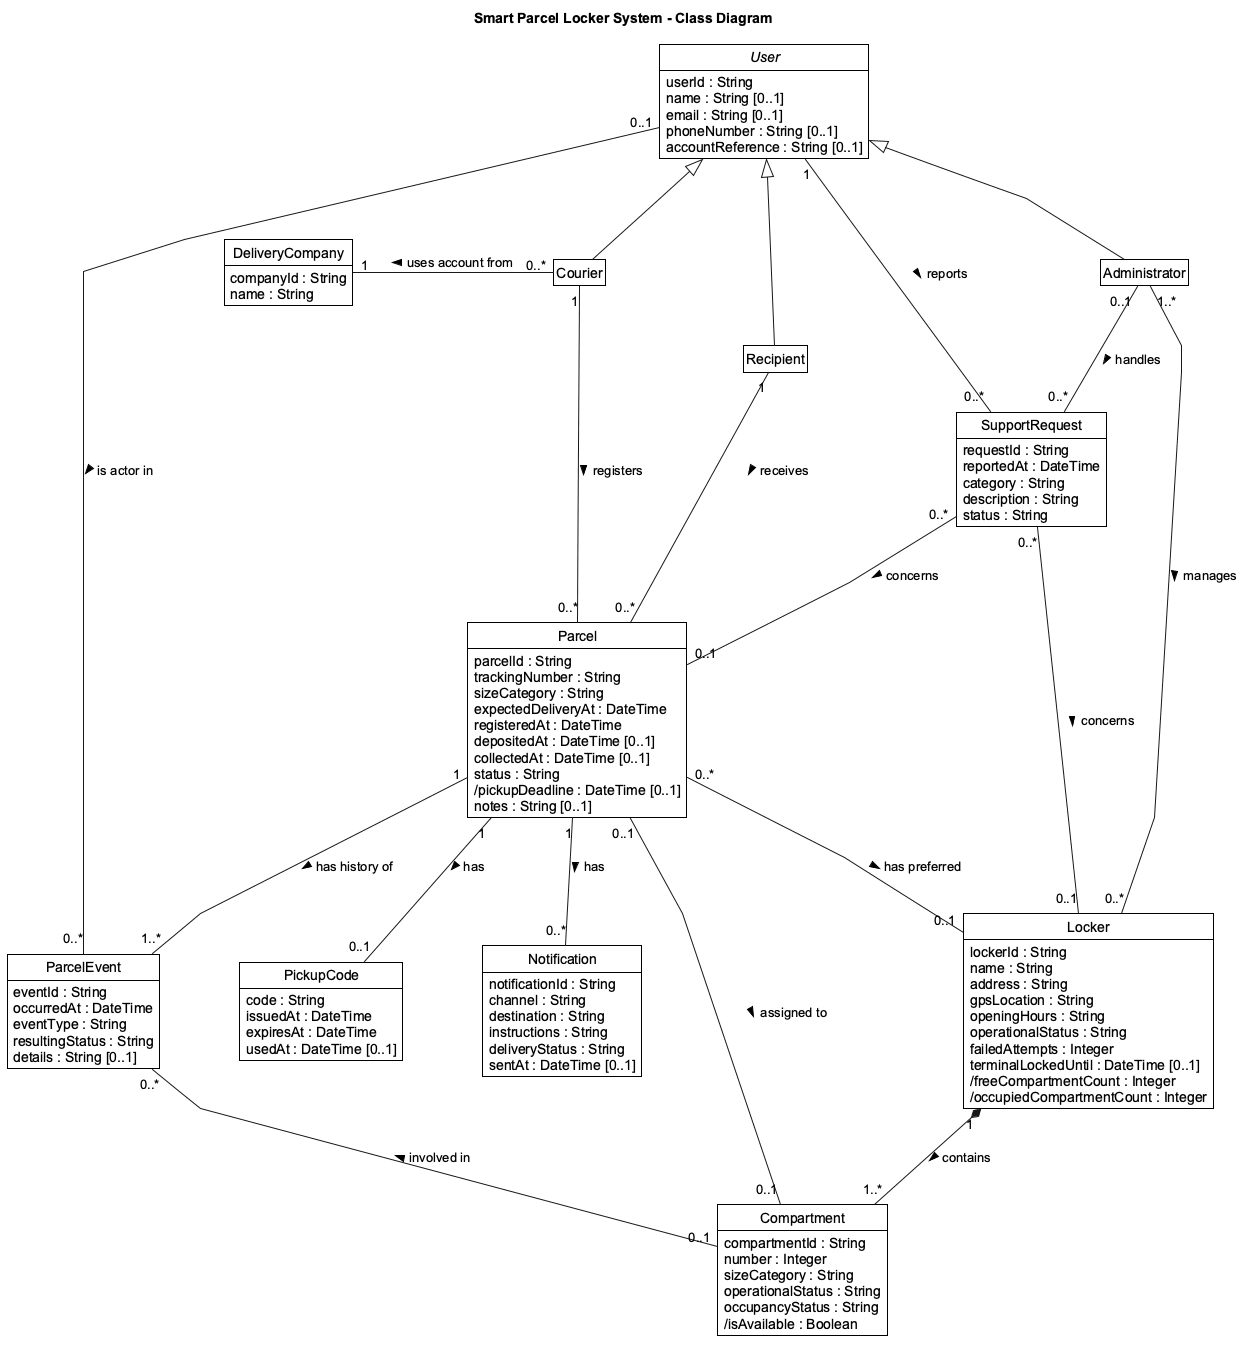

The diagram above was rendered by PlantUML. Its source (embedded in the PNG):
@startuml
title Smart Parcel Locker System - Class Diagram

top to bottom direction
hide circle
hide empty members
hide methods
skinparam classAttributeIconSize 0
skinparam shadowing false
skinparam monochrome true
skinparam classBackgroundColor white
skinparam classBorderColor black
skinparam classBorderThickness 1
skinparam defaultFontName Arial
skinparam roundcorner 0
skinparam nodesep 80
skinparam ranksep 80
skinparam linetype polyline

abstract class User {
  userId : String
  name : String [0..1]
  email : String [0..1]
  phoneNumber : String [0..1]
  accountReference : String [0..1]
}

class Courier
class Administrator
class Recipient

class DeliveryCompany {
  companyId : String
  name : String
}

class Locker {
  lockerId : String
  name : String
  address : String
  gpsLocation : String
  openingHours : String
  operationalStatus : String
  failedAttempts : Integer
  terminalLockedUntil : DateTime [0..1]
  /freeCompartmentCount : Integer
  /occupiedCompartmentCount : Integer
}

class Compartment {
  compartmentId : String
  number : Integer
  sizeCategory : String
  operationalStatus : String
  occupancyStatus : String
  /isAvailable : Boolean
}

class Parcel {
  parcelId : String
  trackingNumber : String
  sizeCategory : String
  expectedDeliveryAt : DateTime
  registeredAt : DateTime
  depositedAt : DateTime [0..1]
  collectedAt : DateTime [0..1]
  status : String
  /pickupDeadline : DateTime [0..1]
  notes : String [0..1]
}

class PickupCode {
  code : String
  issuedAt : DateTime
  expiresAt : DateTime
  usedAt : DateTime [0..1]
}

class Notification {
  notificationId : String
  channel : String
  destination : String
  instructions : String
  deliveryStatus : String
  sentAt : DateTime [0..1]
}

class ParcelEvent {
  eventId : String
  occurredAt : DateTime
  eventType : String
  resultingStatus : String
  details : String [0..1]
}

class SupportRequest {
  requestId : String
  reportedAt : DateTime
  category : String
  description : String
  status : String
}

' Generalization: the hollow triangle points to User.
User <|-- Recipient
User <|-- Courier
User <|-- Administrator

' Numbers in quotes are multiplicities at the respective endpoints.
' The final > gives the reading direction of the relationship label.
Courier "0..*" -left- "1" DeliveryCompany : uses account from >
Administrator "1..*" -- "0..*" Locker : manages >

Locker "1" *-- "1..*" Compartment : contains >
Recipient "1" -- "0..*" Parcel : receives >
Courier "1" -- "0..*" Parcel : registers >
Parcel "0..1" -- "0..1" Compartment : assigned to >
Parcel "0..*" -- "0..1" Locker : has preferred >

Parcel "1" -- "0..1" PickupCode : has >
Parcel "1" -- "0..*" Notification : has >
Parcel "1" -- "1..*" ParcelEvent : has history of >
User "0..1" -- "0..*" ParcelEvent : is actor in >
Compartment "0..1" -up- "0..*" ParcelEvent : involved in >

User "1" -- "0..*" SupportRequest : reports >
Administrator "0..1" -- "0..*" SupportRequest : handles >
SupportRequest "0..*" -- "0..1" Locker : concerns >
SupportRequest "0..*" -- "0..1" Parcel : concerns >

@enduml